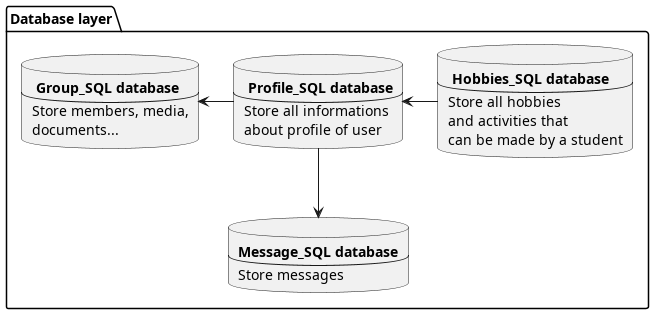

The diagram above was rendered by PlantUML. Its source (embedded in the PNG):
@startuml
package "Database layer" as db {
    database user [
        <b> Profile_SQL database
        ---
        Store all informations
        about profile of user
    ]
    database hobbies [
        <b> Hobbies_SQL database
        ---
        Store all hobbies
        and activities that
        can be made by a student
    ]
    database group [
        <b> Group_SQL database
        ---
        Store members, media,
        documents...
    ]
    database messages [
        <b>Message_SQL database
        ---
        Store messages
    ]
}
hobbies -l-> user
user -l-> group
user --> messages

@enduml